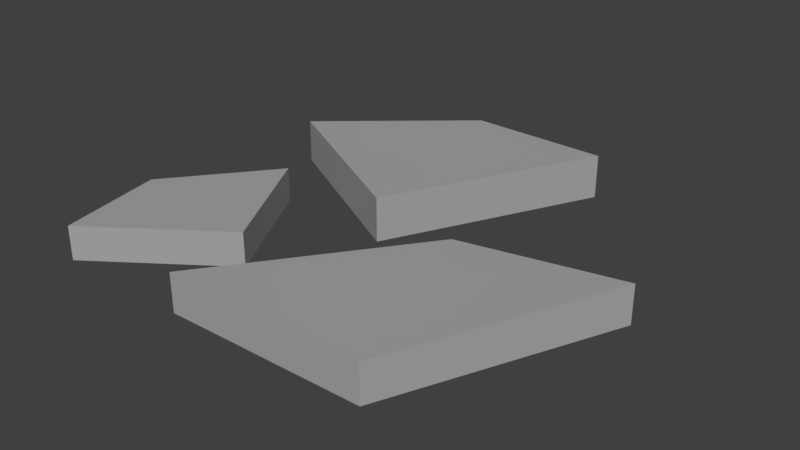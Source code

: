 # Source: RockPath_2.blend  (saved by Blender 2.79.0; exported with 4.5.12 LTS)
import bpy
from mathutils import Matrix  # noqa: F401  (used for matrix-valued properties, if any)

bpy.ops.wm.read_factory_settings(use_empty=True)
scene = bpy.context.scene
scene.name = 'Scene'

# ---- collections
col_collection_1 = bpy.data.collections.new('Collection 1'); scene.collection.children.link(col_collection_1)

# ---- materials (node trees are filled in below, after node groups)
mat_path = bpy.data.materials.new('Path')
mat_path.alpha_threshold = 0.0
mat_path.use_transparent_shadow = False
mat_path.diffuse_color = (0.3844, 0.3844, 0.3844, 1.0)
mat_path.roughness = 0.5
mat_path.line_color = (0.0, 0.0, 0.0, 1.0)

# ---- material node trees

# ---- world
world_world = bpy.data.worlds.new('World'); scene.world = world_world
world_world.color = (0.05088, 0.05088, 0.05088)
world_world.use_sun_shadow = False
world_world.sun_shadow_jitter_overblur = 0.0
world_world.cycles.sampling_method = 'MANUAL'

# ---- meshes
me_cube = bpy.data.meshes.new('Cube')
me_cube.from_pydata([(-0.3926, -0.4107, -0.05475), (-0.4435, -0.1428, -0.05475), (-0.2413, 0.1097, -0.05475), (-0.07963, -0.1892, -0.05475), (-0.3926, -0.4107, 0.03011), (-0.4435, -0.1428, 0.03011), (-0.2413, 0.1097, 0.03011), (-0.07963, -0.1892, 0.03011), (-0.03215, 0.6064, -0.05475), (0.3202, 0.6002, -0.05475), (0.06292, 0.08178, -0.05475), (-0.3685, 0.318, -0.05475), (-0.03215, 0.6064, 0.05464), (0.3202, 0.6002, 0.05464), (0.06292, 0.08178, 0.05464), (-0.3685, 0.318, 0.05464), (0.4462, -0.4071, -0.05475), (-0.051, -0.4128, -0.05475), (0.2932, 0.05583, -0.05489), (0.6802, 0.137, -0.05475), (0.4462, -0.4071, 0.04033), (-0.051, -0.4128, 0.04033), (0.2932, 0.05583, 0.0402), (0.6802, 0.137, 0.04033)], [], [(0, 1, 2, 3), (4, 7, 6, 5), (0, 4, 5, 1), (1, 5, 6, 2), (2, 6, 7, 3), (4, 0, 3, 7), (8, 9, 10, 11), (12, 15, 14, 13), (8, 12, 13, 9), (9, 13, 14, 10), (10, 14, 15, 11), (12, 8, 11, 15), (16, 17, 18, 19), (20, 23, 22, 21), (16, 20, 21, 17), (17, 21, 22, 18), (18, 22, 23, 19), (20, 16, 19, 23)])
me_cube.materials.append(mat_path)
me_cube.materials.append(None)
me_cube.materials.append(None)
me_cube.use_remesh_preserve_volume = False
me_cube.use_remesh_preserve_attributes = False
me_cube.use_mirror_vertex_groups = False
me_cube.update()

# ---- objects
ob_path = bpy.data.objects.new('Path', me_cube)

# ---- transforms, parenting, visibility, modifiers, constraints
ob_path.location = (0.0, 0.0, 0.0)
ob_path.lock_rotations_4d = False
ob_path.empty_display_type = 'ARROWS'
ob_path.lineart.crease_threshold = 0.0

# ---- collection membership
col_collection_1.objects.link(ob_path)

# ---- scene / render settings (as saved in the file)
scene.frame_start = 1; scene.frame_end = 250; scene.frame_set(1)
scene.render.engine = 'BLENDER_EEVEE_NEXT'
scene.render.resolution_percentage = 50
scene.render.dither_intensity = 0.0
scene.cycles.use_denoising = False
scene.cycles.samples = 128
scene.cycles.sampling_pattern = 'TABULATED_SOBOL'
scene.cycles.use_adaptive_sampling = False
scene.cycles.use_light_tree = False
scene.cycles.blur_glossy = 0.0
scene.cycles.sample_clamp_indirect = 0.0
scene.view_settings.view_transform = 'Standard'
bpy.context.view_layer.update()

# ---- added for rendering (the .blend has no active camera and no usable light): camera, sun
cam_auto = bpy.data.cameras.new('AutoCamera')
cam_auto.lens = 50.0
cam_auto.sensor_width = 36.0
cam_auto.clip_end = 1000.0
ob_auto_camera = bpy.data.objects.new('AutoCamera', cam_auto)
scene.collection.objects.link(ob_auto_camera)
ob_auto_camera.location = (1.52565, -1.5919, 1.12568)
ob_auto_camera.rotation_euler = (1.09748, -7.21219e-08, 0.694738)
scene.camera = ob_auto_camera
light_auto_sun = bpy.data.lights.new('AutoSun', 'SUN')
light_auto_sun.energy = 3.0
light_auto_sun.angle = 0.0523599
ob_auto_sun = bpy.data.objects.new('AutoSun', light_auto_sun)
scene.collection.objects.link(ob_auto_sun)
ob_auto_sun.rotation_euler = (0.872665, 0.174533, 0.523599)
bpy.context.view_layer.update()
